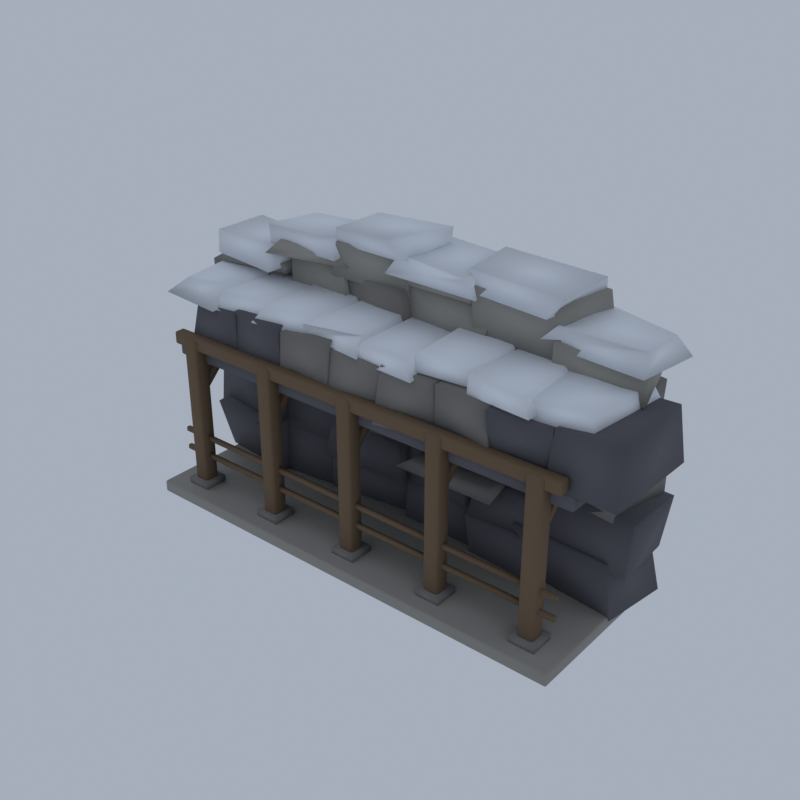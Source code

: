 # Source: HM05_02_cliff_gallery_02.blend  (saved by Blender 5.2.45; exported with 4.5.12 LTS)
import bpy
from mathutils import Matrix  # noqa: F401  (used for matrix-valued properties, if any)

bpy.ops.wm.read_factory_settings(use_empty=True)
scene = bpy.context.scene
scene.name = 'Scene'

# ---- collections
col_collection = bpy.data.collections.new('Collection'); scene.collection.children.link(col_collection)

# ---- materials (node trees are filled in below, after node groups)
mat_vc_stone2_cobblestone = bpy.data.materials.new('vc_stone2|Cobblestone')
mat_vc_stone2_cobblestone.diffuse_color = (0.3112, 0.2932, 0.2674, 1.0)
mat_vc_f_rock_d_slate = bpy.data.materials.new('vc_f_rock_d|Slate')
mat_vc_f_rock_d_slate.diffuse_color = (0.1166, 0.1113, 0.1275, 1.0)
mat_vc_f_rock_m_slate = bpy.data.materials.new('vc_f_rock_m|Slate')
mat_vc_f_rock_m_slate.diffuse_color = (0.2349, 0.2195, 0.2047, 1.0)
mat_vc_f_rock_l_cobblestone = bpy.data.materials.new('vc_f_rock_l|Cobblestone')
mat_vc_f_rock_l_cobblestone.diffuse_color = (0.3686, 0.3489, 0.3112, 1.0)
mat_vc_snow_snow = bpy.data.materials.new('vc_snow|Snow')
mat_vc_snow_snow.diffuse_color = (0.8751, 0.9075, 0.9574, 1.0)
mat_vc_timber_wood = bpy.data.materials.new('vc_timber|Wood')
mat_vc_timber_wood.diffuse_color = (0.1636, 0.1062, 0.05819, 1.0)
mat_vc_stone_slate = bpy.data.materials.new('vc_stone|Slate')
mat_vc_stone_slate.diffuse_color = (0.2195, 0.2047, 0.1905, 1.0)

# ---- material node trees
mat_vc_stone2_cobblestone.use_nodes = True; mat_vc_stone2_cobblestone.node_tree.nodes.clear()
_N = mat_vc_stone2_cobblestone.node_tree.nodes; _L = mat_vc_stone2_cobblestone.node_tree.links
n0 = _N.new('ShaderNodeBsdfPrincipled'); n0.name = 'Principled BSDF'; n0.location = (-200, 100)
n0.inputs[0].default_value = (0.3112, 0.2932, 0.2674, 1.0)
n0.inputs[2].default_value = 0.95
n0.inputs[10].default_value = 0.005
n1 = _N.new('ShaderNodeOutputMaterial'); n1.name = 'Material Output'; n1.location = (200, 100)
_L.new(n0.outputs[0], n1.inputs[0])
n1.is_active_output = True
mat_vc_f_rock_d_slate.use_nodes = True; mat_vc_f_rock_d_slate.node_tree.nodes.clear()
_N = mat_vc_f_rock_d_slate.node_tree.nodes; _L = mat_vc_f_rock_d_slate.node_tree.links
n0 = _N.new('ShaderNodeBsdfPrincipled'); n0.name = 'Principled BSDF'; n0.location = (-200, 100)
n0.inputs[0].default_value = (0.1166, 0.1113, 0.1275, 1.0)
n0.inputs[2].default_value = 0.93
n0.inputs[10].default_value = 0.005
n1 = _N.new('ShaderNodeOutputMaterial'); n1.name = 'Material Output'; n1.location = (200, 100)
_L.new(n0.outputs[0], n1.inputs[0])
n1.is_active_output = True
mat_vc_f_rock_m_slate.use_nodes = True; mat_vc_f_rock_m_slate.node_tree.nodes.clear()
_N = mat_vc_f_rock_m_slate.node_tree.nodes; _L = mat_vc_f_rock_m_slate.node_tree.links
n0 = _N.new('ShaderNodeBsdfPrincipled'); n0.name = 'Principled BSDF'; n0.location = (-200, 100)
n0.inputs[0].default_value = (0.2349, 0.2195, 0.2047, 1.0)
n0.inputs[2].default_value = 0.93
n0.inputs[10].default_value = 0.005
n1 = _N.new('ShaderNodeOutputMaterial'); n1.name = 'Material Output'; n1.location = (200, 100)
_L.new(n0.outputs[0], n1.inputs[0])
n1.is_active_output = True
mat_vc_f_rock_l_cobblestone.use_nodes = True; mat_vc_f_rock_l_cobblestone.node_tree.nodes.clear()
_N = mat_vc_f_rock_l_cobblestone.node_tree.nodes; _L = mat_vc_f_rock_l_cobblestone.node_tree.links
n0 = _N.new('ShaderNodeBsdfPrincipled'); n0.name = 'Principled BSDF'; n0.location = (-200, 100)
n0.inputs[0].default_value = (0.3686, 0.3489, 0.3112, 1.0)
n0.inputs[2].default_value = 0.92
n0.inputs[10].default_value = 0.005
n1 = _N.new('ShaderNodeOutputMaterial'); n1.name = 'Material Output'; n1.location = (200, 100)
_L.new(n0.outputs[0], n1.inputs[0])
n1.is_active_output = True
mat_vc_snow_snow.use_nodes = True; mat_vc_snow_snow.node_tree.nodes.clear()
_N = mat_vc_snow_snow.node_tree.nodes; _L = mat_vc_snow_snow.node_tree.links
n0 = _N.new('ShaderNodeBsdfPrincipled'); n0.name = 'Principled BSDF'; n0.location = (-200, 100)
n0.inputs[0].default_value = (0.8751, 0.9075, 0.9574, 1.0)
n0.inputs[2].default_value = 0.7
n0.inputs[10].default_value = 0.005
n1 = _N.new('ShaderNodeOutputMaterial'); n1.name = 'Material Output'; n1.location = (200, 100)
_L.new(n0.outputs[0], n1.inputs[0])
n1.is_active_output = True
mat_vc_timber_wood.use_nodes = True; mat_vc_timber_wood.node_tree.nodes.clear()
_N = mat_vc_timber_wood.node_tree.nodes; _L = mat_vc_timber_wood.node_tree.links
n0 = _N.new('ShaderNodeBsdfPrincipled'); n0.name = 'Principled BSDF'; n0.location = (-200, 100)
n0.inputs[0].default_value = (0.1636, 0.1062, 0.05819, 1.0)
n0.inputs[2].default_value = 0.9
n0.inputs[10].default_value = 0.005
n1 = _N.new('ShaderNodeOutputMaterial'); n1.name = 'Material Output'; n1.location = (200, 100)
_L.new(n0.outputs[0], n1.inputs[0])
n1.is_active_output = True
mat_vc_stone_slate.use_nodes = True; mat_vc_stone_slate.node_tree.nodes.clear()
_N = mat_vc_stone_slate.node_tree.nodes; _L = mat_vc_stone_slate.node_tree.links
n0 = _N.new('ShaderNodeBsdfPrincipled'); n0.name = 'Principled BSDF'; n0.location = (-200, 100)
n0.inputs[0].default_value = (0.2195, 0.2047, 0.1905, 1.0)
n0.inputs[2].default_value = 0.95
n0.inputs[10].default_value = 0.005
n1 = _N.new('ShaderNodeOutputMaterial'); n1.name = 'Material Output'; n1.location = (200, 100)
_L.new(n0.outputs[0], n1.inputs[0])
n1.is_active_output = True

# ---- world
world_world = bpy.data.worlds.new('World'); scene.world = world_world
world_world.use_nodes = True; world_world.node_tree.nodes.clear()
_N = world_world.node_tree.nodes; _L = world_world.node_tree.links
n0 = _N.new('ShaderNodeOutputWorld'); n0.name = 'World Output'; n0.location = (200, 100)
n1 = _N.new('ShaderNodeBackground'); n1.name = 'Background'; n1.location = (-200, 100)
n1.inputs[0].default_value = (0.42, 0.47, 0.55, 1.0)
n1.inputs[1].default_value = 0.9
_L.new(n1.outputs[0], n0.inputs[0])
n0.is_active_output = True
world_world.color = (0.05088, 0.05088, 0.05088)
world_world.sun_shadow_jitter_overblur = 0.0

# ---- meshes
me_cliff_gallery = bpy.data.meshes.new('cliff_gallery')
me_cliff_gallery.from_pydata([(-18.55, -6.893, 0.0), (-18.55, -7.0, 0.12), (-18.66, -6.893, 0.12), (-18.55, -7.0, 0.88), (-18.55, -6.893, 1.0), (-18.66, -6.893, 0.88), (-18.55, 3.564, 0.0), (-18.66, 3.564, 0.12), (-18.55, 3.671, 0.12), (-18.55, 3.564, 1.0), (-18.55, 3.671, 0.88), (-18.66, 3.564, 0.88), (17.45, -6.893, 0.0), (17.56, -6.893, 0.12), (17.45, -7.0, 0.12), (17.45, -6.893, 1.0), (17.45, -7.0, 0.88), (17.56, -6.893, 0.88), (17.45, 3.564, 0.0), (17.45, 3.671, 0.12), (17.56, 3.564, 0.12), (17.45, 3.564, 1.0), (17.56, 3.564, 0.88), (17.45, 3.671, 0.88), (-18.94, 0.8201, 1.035), (-12.44, 0.2538, 0.9645), (-12.15, 6.259, 1.144), (-19.4, 6.734, 0.4092), (-19.18, -0.343, 5.395), (-12.71, 0.3534, 5.194), (-12.06, 6.671, 5.326), (-19.15, 5.785, 5.933), (-19.88, 0.6565, 4.387), (-12.93, 0.06827, 4.262), (-11.85, 5.351, 5.25), (-18.88, 5.176, 5.147), (-19.52, 0.8975, 9.699), (-12.42, 0.8128, 9.671), (-12.59, 5.026, 10.03), (-18.64, 4.991, 10.58), (-12.97, 0.6658, 0.7127), (-6.268, 1.28, 1.295), (-5.598, 6.442, 1.08), (-12.76, 6.693, 1.078), (-13.37, 1.083, 5.488), (-7.156, 1.478, 5.721), (-6.41, 6.571, 5.446), (-13.6, 6.724, 5.417), (-12.92, 1.099, 4.77), (-5.127, 1.068, 5.305), (-5.308, 7.0, 5.35), (-13.01, 6.12, 5.275), (-12.7, 1.318, 8.704), (-5.723, 1.857, 8.407), (-5.985, 6.878, 8.388), (-12.54, 6.462, 8.682), (-12.8, 0.6446, 8.623), (-5.771, 0.1498, 8.659), (-6.046, 5.656, 8.572), (-12.72, 4.973, 8.638), (-11.82, 0.316, 13.18), (-5.625, 0.2522, 12.39), (-5.934, 4.971, 12.49), (-13.03, 5.003, 12.3), (-7.778, 1.024, 0.6775), (-0.494, 2.05, 0.9493), (0.2292, 6.311, 0.6065), (-7.562, 5.681, 0.9435), (-7.687, 1.071, 5.062), (-1.124, 1.882, 4.521), (0.1718, 6.224, 4.776), (-7.434, 6.403, 4.963), (-7.888, 0.448, 4.187), (-0.1649, 0.4426, 4.446), (-0.9254, 6.59, 4.062), (-7.905, 5.815, 4.521), (-7.162, 0.6964, 7.778), (-0.1651, 0.07428, 7.703), (-0.9963, 6.373, 7.823), (-6.481, 6.162, 7.733), (-6.584, 0.05988, 7.202), (0.002811, 0.5667, 6.9), (-1.381, 5.369, 7.568), (-7.345, 4.614, 7.127), (-6.135, 0.772, 10.89), (-0.9588, 0.6826, 10.79), (-0.745, 5.222, 10.49), (-7.729, 4.522, 10.96), (-0.5212, 1.287, 1.034), (6.333, 1.21, 0.4852), (4.851, 6.576, 0.6413), (-0.5721, 5.796, 0.7157), (-0.5258, 1.718, 5.33), (4.996, 1.258, 5.151), (5.816, 6.579, 5.016), (-0.7203, 6.212, 5.099), (-1.091, 1.112, 4.531), (5.502, 0.3795, 4.823), (5.528, 4.57, 4.834), (-0.7132, 5.613, 3.95), (-2.014, 1.101, 8.956), (5.744, 0.8345, 9.084), (5.454, 4.797, 9.407), (-0.6768, 5.055, 8.741), (-1.086, 1.013, 8.397), (5.976, 1.142, 8.197), (6.275, 5.978, 8.104), (-0.5972, 5.915, 8.115), (0.259, 1.204, 12.66), (6.412, 1.753, 12.47), (5.27, 6.401, 12.29), (-1.122, 5.798, 12.81), (6.0, 0.6306, 0.7572), (11.46, 0.2824, 0.7724), (11.41, 6.095, 0.5064), (5.341, 6.222, 0.9198), (5.71, 0.2937, 4.195), (11.64, 0.262, 4.186), (10.88, 6.014, 4.594), (5.696, 6.561, 4.608), (5.67, 0.5013, 4.048), (11.66, 0.7453, 4.187), (12.44, 5.383, 4.214), (5.917, 5.625, 4.315), (6.35, 0.9327, 7.472), (11.85, 0.3635, 7.246), (12.14, 5.583, 6.994), (5.997, 5.257, 7.422), (5.473, 1.454, 6.786), (13.29, 2.42, 7.103), (12.74, 5.98, 6.491), (4.982, 5.68, 6.454), (5.987, 1.861, 11.19), (13.05, 2.192, 11.23), (12.73, 6.531, 10.54), (5.11, 5.676, 10.53), (11.34, 1.059, 1.14), (17.66, 0.4242, 0.7307), (18.42, 5.75, 0.6935), (10.74, 6.122, 0.5694), (9.853, 0.2139, 5.234), (17.15, 0.1802, 5.109), (17.47, 5.605, 4.687), (10.38, 5.657, 4.922), (10.57, 0.6289, 4.555), (18.42, 0.4681, 4.377), (18.24, 5.445, 4.354), (11.07, 5.532, 4.665), (11.4, 0.8486, 9.037), (18.89, -0.002537, 8.912), (19.04, 5.019, 8.897), (11.32, 6.056, 8.429), (-16.7, -4.583, 12.44), (-11.71, -4.449, 12.61), (-11.67, 3.694, 12.2), (-16.63, 3.735, 12.17), (-16.26, -3.958, 16.23), (-11.95, -4.393, 16.35), (-11.83, 3.893, 16.17), (-16.29, 3.956, 16.52), (-11.9, -4.515, 12.42), (-7.122, -4.386, 12.24), (-7.029, 4.277, 12.26), (-11.83, 3.91, 12.61), (-12.05, -4.174, 16.52), (-7.469, -4.542, 16.57), (-7.178, 3.458, 16.55), (-11.9, 3.253, 16.31), (10.84, -4.374, 12.27), (15.25, -4.215, 12.6), (15.32, 3.479, 12.48), (10.43, 4.153, 12.2), (10.6, -4.707, 16.29), (15.05, -4.09, 16.16), (15.36, 3.984, 16.6), (10.99, 3.317, 16.3), (14.95, -4.474, 12.56), (20.0, -4.639, 12.55), (19.89, 3.889, 12.2), (14.99, 3.545, 12.35), (15.15, -4.017, 16.29), (19.91, -3.898, 16.58), (19.51, 3.259, 16.43), (15.44, 3.364, 16.25), (-18.08, -4.382, 11.4), (-18.08, -4.51, 11.54), (-18.21, -4.382, 11.54), (-18.08, -4.51, 12.46), (-18.08, -4.382, 12.6), (-18.21, -4.382, 12.46), (-18.08, 3.899, 11.4), (-18.21, 3.899, 11.54), (-18.08, 4.027, 11.54), (-18.08, 3.899, 12.6), (-18.08, 4.027, 12.46), (-18.21, 3.899, 12.46), (16.98, -4.382, 11.4), (17.11, -4.382, 11.54), (16.98, -4.51, 11.54), (16.98, -4.382, 12.6), (16.98, -4.51, 12.46), (17.11, -4.382, 12.46), (16.98, 3.899, 11.4), (16.98, 4.027, 11.54), (17.11, 3.899, 11.54), (16.98, 3.899, 12.6), (17.11, 3.899, 12.46), (16.98, 4.027, 12.46), (-18.62, -0.0713, 9.35), (-11.86, 0.2477, 9.718), (-12.72, 5.977, 9.282), (-18.26, 5.791, 9.737), (-18.05, -0.01473, 13.08), (-11.64, 0.2916, 13.61), (-11.69, 5.71, 13.21), (-18.27, 4.871, 13.19), (-19.14, 0.4184, 12.43), (-12.04, 1.217, 12.25), (-12.14, 6.556, 12.59), (-20.0, 5.73, 12.89), (-19.45, 0.5506, 17.53), (-13.0, 1.554, 18.31), (-12.41, 6.082, 17.9), (-19.92, 6.113, 18.1), (-13.04, 0.8348, 12.2), (-6.102, 1.418, 11.9), (-5.738, 5.596, 12.13), (-13.02, 5.63, 12.4), (-12.63, 0.6427, 15.35), (-6.921, 1.529, 15.34), (-6.557, 5.397, 15.8), (-13.43, 5.528, 15.43), (-6.384, 1.03, 9.834), (0.5514, 1.306, 10.64), (-0.6454, 6.234, 10.78), (-7.115, 6.172, 9.974), (-6.889, 0.6711, 15.77), (0.5805, 1.483, 16.26), (-0.4613, 5.771, 15.26), (-6.274, 5.49, 16.24), (-6.843, 1.749, 14.89), (-0.2051, 1.497, 15.22), (-0.2815, 5.268, 14.87), (-6.248, 5.613, 14.68), (-7.132, 1.868, 19.03), (-0.9871, 1.142, 19.01), (-0.2035, 5.303, 19.4), (-6.508, 5.764, 18.99), (-1.276, 1.731, 11.71), (6.468, 1.918, 12.21), (6.727, 5.709, 12.08), (-0.5712, 5.279, 11.41), (-0.9665, 2.133, 16.7), (7.216, 1.729, 16.77), (6.689, 5.733, 16.86), (-1.379, 5.529, 17.0), (6.097, 0.9267, 10.57), (11.86, -0.1821, 10.45), (11.85, 5.489, 10.56), (5.317, 5.907, 10.15), (5.573, 0.1811, 14.94), (11.27, -0.2793, 14.78), (11.89, 5.297, 14.5), (6.615, 5.236, 15.17), (4.77, 1.91, 14.46), (11.72, 1.526, 14.53), (12.41, 5.572, 14.65), (4.393, 6.218, 14.54), (4.65, 2.076, 18.39), (10.9, 1.937, 18.59), (11.95, 6.068, 18.16), (4.786, 5.703, 18.61), (10.54, 1.239, 8.41), (17.35, 0.02608, 8.513), (18.36, 4.957, 8.672), (11.4, 5.493, 8.569), (10.3, 1.281, 12.46), (17.91, 0.7527, 12.53), (18.41, 4.833, 12.24), (11.28, 5.287, 13.04), (11.54, 2.35, 12.23), (16.38, 1.204, 12.01), (17.17, 5.419, 12.15), (11.72, 6.292, 12.02), (11.08, 2.305, 16.44), (17.52, 1.283, 16.39), (17.18, 5.866, 16.42), (11.44, 6.076, 16.88), (0.5775, -1.206, 6.978), (8.802, -1.187, 6.981), (8.433, 0.9206, 7.12), (0.9661, 1.063, 6.973), (1.974, -1.119, 7.969), (8.438, -0.8934, 7.96), (8.837, 1.321, 7.935), (1.753, 0.9051, 7.914), (-3.619, -1.125, 11.51), (3.862, -1.316, 11.64), (3.469, 1.077, 11.43), (-4.337, 0.9124, 11.44), (-3.281, -1.018, 12.42), (4.743, -1.318, 12.64), (5.346, 1.285, 12.64), (-3.623, 1.118, 12.49), (-7.258, -4.588, 12.42), (-2.443, -4.891, 12.62), (-2.779, 4.241, 12.6), (-7.155, 3.57, 12.57), (-7.141, -4.444, 16.34), (-2.951, -4.094, 16.63), (-3.168, 3.949, 16.22), (-7.024, 3.409, 16.21), (-3.119, -4.877, 12.51), (1.791, -4.328, 12.29), (2.018, 4.19, 12.53), (-2.879, 4.224, 12.22), (-2.829, -3.946, 16.22), (1.739, -4.251, 16.28), (1.505, 4.005, 16.56), (-2.737, 3.246, 16.64), (1.555, -4.794, 12.19), (6.276, -3.963, 12.21), (6.425, 4.246, 12.34), (1.558, 3.622, 12.37), (1.84, -4.2, 16.41), (6.047, -4.032, 16.37), (6.263, 3.394, 16.29), (1.774, 3.498, 16.63), (6.208, -4.02, 12.49), (10.95, -4.897, 12.61), (10.91, 3.7, 12.51), (6.208, 4.288, 12.19), (6.342, -4.159, 16.4), (10.53, -4.211, 16.47), (10.84, 3.46, 16.42), (6.539, 4.15, 16.38), (-19.01, 0.5373, 17.52), (-12.58, 1.631, 17.53), (-11.94, 5.245, 17.58), (-18.37, 4.878, 17.41), (-18.31, 1.409, 18.49), (-11.87, 1.008, 18.63), (-12.35, 5.134, 18.57), (-18.71, 4.858, 18.58), (-11.84, 1.596, 15.47), (-5.727, 1.049, 15.56), (-6.393, 5.231, 14.74), (-12.06, 5.738, 15.14), (-11.58, 1.349, 20.34), (-6.88, 1.692, 20.82), (-7.03, 5.429, 20.35), (-12.9, 5.578, 20.53), (-12.56, -0.4057, 19.78), (-6.038, 1.252, 19.66), (-6.683, 5.417, 19.75), (-14.04, 5.856, 19.71), (-12.28, 0.8627, 20.52), (-6.942, 1.38, 20.53), (-6.536, 6.392, 20.48), (-13.53, 5.579, 20.45), (-7.596, 1.395, 18.75), (-0.7213, 1.848, 18.47), (0.2849, 6.206, 18.41), (-7.148, 5.428, 18.85), (-6.712, 0.993, 21.54), (-0.8079, 1.597, 22.07), (-1.062, 6.291, 21.82), (-7.751, 5.606, 21.9), (-0.9804, 1.616, 16.06), (6.038, 1.224, 16.7), (6.741, 5.795, 15.93), (-1.282, 5.578, 16.44), (-1.821, 2.156, 20.4), (6.467, 1.585, 19.9), (5.086, 5.82, 19.87), (-0.5638, 5.809, 20.29), (-0.4097, 1.174, 19.84), (4.976, 1.296, 19.77), (5.755, 5.012, 19.93), (-0.2745, 5.631, 19.91), (-0.8246, 1.754, 20.71), (5.124, 0.7992, 20.66), (5.341, 5.453, 20.63), (-0.9542, 5.304, 20.7), (5.012, 1.555, 17.34), (11.83, 1.123, 17.64), (13.15, 6.245, 17.89), (5.467, 6.332, 17.77), (5.25, 0.9375, 21.27), (12.42, 0.9516, 21.41), (12.81, 5.709, 21.45), (6.037, 6.495, 21.56), (11.53, 0.9335, 16.41), (18.12, 1.242, 16.4), (16.81, 5.351, 16.23), (11.21, 4.862, 16.38), (11.74, 0.8, 19.16), (17.85, 1.587, 18.73), (17.44, 5.546, 18.86), (11.57, 5.302, 18.85), (-18.45, 0.2804, 18.33), (-12.65, -0.08376, 18.12), (-12.23, 4.927, 18.27), (-17.95, 6.069, 18.24), (-18.93, 0.8136, 19.93), (-12.1, 0.4546, 19.93), (-11.94, 4.826, 19.66), (-19.03, 5.566, 19.9), (-13.61, 1.236, 19.94), (-6.655, 0.6391, 20.21), (-6.66, 6.091, 20.26), (-13.45, 5.68, 20.25), (-13.03, 0.5965, 21.72), (-6.93, 0.877, 21.75), (-5.832, 5.436, 21.78), (-12.35, 5.0, 21.56), (-6.943, 1.332, 21.32), (-0.02277, 1.086, 21.35), (0.4028, 4.973, 21.31), (-6.283, 6.384, 21.3), (-6.202, 0.4628, 22.84), (-0.9933, 0.07821, 23.18), (0.3932, 5.297, 23.09), (-6.252, 5.168, 22.78), (-1.846, 0.56, 20.48), (5.558, 0.9646, 20.21), (5.507, 5.978, 20.39), (-0.2774, 5.86, 20.25), (-1.111, 1.264, 21.84), (5.163, 0.2131, 21.83), (6.735, 5.752, 21.73), (-0.6861, 6.025, 22.04), (5.679, 1.05, 20.65), (11.39, 0.3337, 20.7), (12.38, 5.789, 20.93), (5.78, 5.657, 20.75), (4.957, 1.042, 22.32), (12.65, 0.2381, 22.39), (12.53, 5.515, 22.3), (4.306, 6.002, 22.32), (10.21, 1.243, 18.61), (18.11, 0.682, 18.53), (18.9, 5.415, 18.66), (11.67, 5.667, 18.67), (11.93, 0.7398, 20.29), (18.05, 0.8085, 20.32), (17.9, 4.901, 20.02), (11.57, 6.516, 20.14), (-19.41, -4.307, 16.19), (-13.78, -4.787, 16.17), (-14.33, 4.395, 16.23), (-18.46, 3.592, 16.33), (-17.99, -3.272, 17.45), (-14.44, -2.644, 17.51), (-14.26, 2.889, 17.46), (-18.82, 2.373, 17.49), (-14.2, -4.332, 16.13), (-9.086, -3.869, 16.12), (-8.828, 3.813, 16.09), (-14.22, 4.557, 16.02), (-14.04, -3.436, 17.37), (-9.403, -2.791, 17.29), (-9.407, 2.222, 17.21), (-13.69, 3.218, 17.29), (-10.06, -4.488, 16.23), (-4.858, -3.726, 16.26), (-4.855, 4.333, 16.36), (-10.07, 2.991, 16.36), (-9.411, -3.522, 17.46), (-5.582, -2.879, 17.4), (-5.295, 3.471, 17.54), (-9.707, 3.406, 17.43), (-5.76, -3.559, 16.17), (-0.2165, -4.284, 16.2), (-0.5305, 4.125, 16.28), (-5.781, 3.845, 16.26), (-5.305, -3.977, 17.3), (-0.6639, -3.258, 17.44), (-1.173, 3.188, 17.37), (-4.787, 3.106, 17.4), (-0.7022, -4.06, 16.0), (4.634, -4.587, 16.11), (3.913, 3.931, 16.08), (-0.9247, 3.114, 15.98), (-0.2481, -3.69, 17.28), (3.863, -3.889, 17.36), (3.886, 2.348, 17.22), (-0.3444, 3.401, 17.28), (3.351, -3.783, 16.49), (8.869, -3.516, 16.64), (8.818, 4.353, 16.52), (3.664, 4.214, 16.5), (4.246, -2.876, 17.72), (8.179, -3.048, 17.71), (8.48, 2.541, 17.86), (3.778, 3.402, 17.76), (8.7, -4.03, 16.41), (13.72, -4.711, 16.59), (13.66, 3.733, 16.38), (8.547, 3.675, 16.55), (8.326, -3.397, 17.64), (12.86, -4.025, 17.63), (12.49, 2.784, 17.72), (9.039, 3.187, 17.68), (13.07, -3.923, 16.24), (17.45, -3.477, 16.12), (18.13, 3.438, 16.14), (12.37, 4.542, 16.23), (12.96, -3.478, 17.3), (17.06, -2.814, 17.48), (17.67, 3.04, 17.29), (12.9, 2.194, 17.46), (-16.43, -5.339, 1.0), (-16.43, -5.488, 1.168), (-16.58, -5.339, 1.168), (-16.43, -5.488, 13.43), (-16.43, -5.339, 13.6), (-16.58, -5.339, 13.43), (-16.43, -4.393, 1.0), (-16.58, -4.393, 1.168), (-16.43, -4.243, 1.168), (-16.43, -4.393, 13.6), (-16.43, -4.243, 13.43), (-16.58, -4.393, 13.43), (-15.46, -5.339, 1.0), (-15.31, -5.339, 1.168), (-15.46, -5.488, 1.168), (-15.46, -5.339, 13.6), (-15.46, -5.488, 13.43), (-15.31, -5.339, 13.43), (-15.46, -4.393, 1.0), (-15.46, -4.243, 1.168), (-15.31, -4.393, 1.168), (-15.46, -4.393, 13.6), (-15.31, -4.393, 13.43), (-15.46, -4.243, 13.43), (-15.63, -4.658, 8.739), (-15.63, -1.279, 12.14), (-16.26, -1.279, 12.14), (-16.26, -4.658, 8.739), (-15.63, -5.073, 9.261), (-15.63, -1.694, 12.66), (-16.26, -1.694, 12.66), (-16.26, -5.073, 9.261), (-8.729, -5.339, 1.0), (-8.729, -5.488, 1.168), (-8.881, -5.339, 1.168), (-8.729, -5.488, 13.43), (-8.729, -5.339, 13.6), (-8.881, -5.339, 13.43), (-8.729, -4.393, 1.0), (-8.881, -4.393, 1.168), (-8.729, -4.243, 1.168), (-8.729, -4.393, 13.6), (-8.729, -4.243, 13.43), (-8.881, -4.393, 13.43), (-7.765, -5.339, 1.0), (-7.613, -5.339, 1.168), (-7.765, -5.488, 1.168), (-7.765, -5.339, 13.6), (-7.765, -5.488, 13.43), (-7.613, -5.339, 13.43), (-7.765, -4.393, 1.0), (-7.765, -4.243, 1.168), (-7.613, -4.393, 1.168), (-7.765, -4.393, 13.6), (-7.613, -4.393, 13.43), (-7.765, -4.243, 13.43), (-7.93, -4.658, 8.739), (-7.93, -1.279, 12.14), (-8.564, -1.279, 12.14), (-8.564, -4.658, 8.739), (-7.93, -5.073, 9.261), (-7.93, -1.694, 12.66), (-8.564, -1.694, 12.66), (-8.564, -5.073, 9.261), (-1.031, -5.339, 1.0), (-1.031, -5.488, 1.168), (-1.183, -5.339, 1.168), (-1.031, -5.488, 13.43), (-1.031, -5.339, 13.6), (-1.183, -5.339, 13.43), (-1.031, -4.393, 1.0), (-1.183, -4.393, 1.168), (-1.031, -4.243, 1.168), (-1.031, -4.393, 13.6), (-1.031, -4.243, 13.43), (-1.183, -4.393, 13.43), (-0.06755, -5.339, 1.0), (0.08459, -5.339, 1.168), (-0.06755, -5.488, 1.168), (-0.06755, -5.339, 13.6), (-0.06755, -5.488, 13.43), (0.08459, -5.339, 13.43), (-0.06755, -4.393, 1.0), (-0.06755, -4.243, 1.168), (0.08459, -4.393, 1.168), (-0.06755, -4.393, 13.6), (0.08459, -4.393, 13.43), (-0.06755, -4.243, 13.43), (-0.2324, -4.658, 8.739), (-0.2324, -1.279, 12.14), (-0.8663, -1.279, 12.14), (-0.8663, -4.658, 8.739), (-0.2324, -5.073, 9.261), (-0.2324, -1.694, 12.66), (-0.8663, -1.694, 12.66), (-0.8663, -5.073, 9.261), (6.666, -5.339, 1.0), (6.666, -5.488, 1.168), (6.514, -5.339, 1.168), (6.666, -5.488, 13.43), (6.666, -5.339, 13.6), (6.514, -5.339, 13.43), (6.666, -4.393, 1.0), (6.514, -4.393, 1.168), (6.666, -4.243, 1.168), (6.666, -4.393, 13.6), (6.666, -4.243, 13.43), (6.514, -4.393, 13.43), (7.63, -5.339, 1.0), (7.782, -5.339, 1.168), (7.63, -5.488, 1.168), (7.63, -5.339, 13.6), (7.63, -5.488, 13.43), (7.782, -5.339, 13.43), (7.63, -4.393, 1.0), (7.63, -4.243, 1.168), (7.782, -4.393, 1.168), (7.63, -4.393, 13.6), (7.782, -4.393, 13.43), (7.63, -4.243, 13.43), (7.465, -4.658, 8.739), (7.465, -1.279, 12.14), (6.831, -1.279, 12.14), (6.831, -4.658, 8.739), (7.465, -5.073, 9.261), (7.465, -1.694, 12.66), (6.831, -1.694, 12.66), (6.831, -5.073, 9.261), (14.36, -5.339, 1.0), (14.36, -5.488, 1.168), (14.21, -5.339, 1.168), (14.36, -5.488, 13.43), (14.36, -5.339, 13.6), (14.21, -5.339, 13.43), (14.36, -4.393, 1.0), (14.21, -4.393, 1.168), (14.36, -4.243, 1.168), (14.36, -4.393, 13.6), (14.36, -4.243, 13.43), (14.21, -4.393, 13.43), (15.33, -5.339, 1.0), (15.48, -5.339, 1.168), (15.33, -5.488, 1.168), (15.33, -5.339, 13.6), (15.33, -5.488, 13.43), (15.48, -5.339, 13.43), (15.33, -4.393, 1.0), (15.33, -4.243, 1.168), (15.48, -4.393, 1.168), (15.33, -4.393, 13.6), (15.48, -4.393, 13.43), (15.33, -4.243, 13.43), (15.16, -4.658, 8.739), (15.16, -1.279, 12.14), (14.53, -1.279, 12.14), (14.53, -4.658, 8.739), (15.16, -5.073, 9.261), (15.16, -1.694, 12.66), (14.53, -1.694, 12.66), (14.53, -5.073, 9.261), (-17.65, -5.204, 12.7), (-17.65, -5.31, 12.82), (-17.76, -5.204, 12.82), (-17.65, -5.31, 13.58), (-17.65, -5.204, 13.7), (-17.76, -5.204, 13.58), (-17.65, -4.528, 12.7), (-17.76, -4.528, 12.82), (-17.65, -4.421, 12.82), (-17.65, -4.528, 13.7), (-17.65, -4.421, 13.58), (-17.76, -4.528, 13.58), (16.55, -5.204, 12.7), (16.66, -5.204, 12.82), (16.55, -5.31, 12.82), (16.55, -5.204, 13.7), (16.55, -5.31, 13.58), (16.66, -5.204, 13.58), (16.55, -4.528, 12.7), (16.55, -4.421, 12.82), (16.66, -4.528, 12.82), (16.55, -4.528, 13.7), (16.66, -4.528, 13.58), (16.55, -4.421, 13.58), (-17.76, -5.021, 3.425), (16.66, -5.021, 3.425), (16.66, -4.71, 3.425), (-17.76, -4.71, 3.425), (-17.76, -5.021, 3.775), (16.66, -5.021, 3.775), (16.66, -4.71, 3.775), (-17.76, -4.71, 3.775), (-17.76, -5.021, 5.025), (16.66, -5.021, 5.025), (16.66, -4.71, 5.025), (-17.76, -4.71, 5.025), (-17.76, -5.021, 5.375), (16.66, -5.021, 5.375), (16.66, -4.71, 5.375), (-17.76, -4.71, 5.375), (-16.94, -5.844, 0.9), (-14.95, -5.844, 0.9), (-14.95, -3.888, 0.9), (-16.94, -3.888, 0.9), (-16.94, -5.844, 1.5), (-14.95, -5.844, 1.5), (-14.95, -3.888, 1.5), (-16.94, -3.888, 1.5), (-9.243, -5.844, 0.9), (-7.251, -5.844, 0.9), (-7.251, -3.888, 0.9), (-9.243, -3.888, 0.9), (-9.243, -5.844, 1.5), (-7.251, -5.844, 1.5), (-7.251, -3.888, 1.5), (-9.243, -3.888, 1.5), (-1.545, -5.844, 0.9), (0.4468, -5.844, 0.9), (0.4468, -3.888, 0.9), (-1.545, -3.888, 0.9), (-1.545, -5.844, 1.5), (0.4468, -5.844, 1.5), (0.4468, -3.888, 1.5), (-1.545, -3.888, 1.5), (6.152, -5.844, 0.9), (8.144, -5.844, 0.9), (8.144, -3.888, 0.9), (6.152, -3.888, 0.9), (6.152, -5.844, 1.5), (8.144, -5.844, 1.5), (8.144, -3.888, 1.5), (6.152, -3.888, 1.5), (13.85, -5.844, 0.9), (15.84, -5.844, 0.9), (15.84, -3.888, 0.9), (13.85, -3.888, 0.9), (13.85, -5.844, 1.5), (15.84, -5.844, 1.5), (15.84, -3.888, 1.5), (13.85, -3.888, 1.5)], [], [(0, 1, 2), (3, 4, 5), (6, 7, 8), (9, 10, 11), (12, 13, 14), (15, 16, 17), (18, 19, 20), (21, 22, 23), (6, 0, 2, 7), (1, 3, 5, 2), (4, 9, 11, 5), (10, 8, 7, 11), (18, 6, 8, 19), (9, 21, 23, 10), (22, 20, 19, 23), (12, 18, 20, 13), (21, 15, 17, 22), (16, 14, 13, 17), (0, 12, 14, 1), (15, 4, 3, 16), (6, 18, 12, 0), (2, 5, 11, 7), (14, 16, 3, 1), (21, 9, 4, 15), (8, 10, 23, 19), (20, 22, 17, 13), (24, 27, 26, 25), (28, 29, 30, 31), (24, 25, 29, 28), (25, 26, 30, 29), (26, 27, 31, 30), (27, 24, 28, 31), (32, 35, 34, 33), (36, 37, 38, 39), (32, 33, 37, 36), (33, 34, 38, 37), (34, 35, 39, 38), (35, 32, 36, 39), (40, 43, 42, 41), (44, 45, 46, 47), (40, 41, 45, 44), (41, 42, 46, 45), (42, 43, 47, 46), (43, 40, 44, 47), (48, 51, 50, 49), (52, 53, 54, 55), (48, 49, 53, 52), (49, 50, 54, 53), (50, 51, 55, 54), (51, 48, 52, 55), (56, 59, 58, 57), (60, 61, 62, 63), (56, 57, 61, 60), (57, 58, 62, 61), (58, 59, 63, 62), (59, 56, 60, 63), (64, 67, 66, 65), (68, 69, 70, 71), (64, 65, 69, 68), (65, 66, 70, 69), (66, 67, 71, 70), (67, 64, 68, 71), (72, 75, 74, 73), (76, 77, 78, 79), (72, 73, 77, 76), (73, 74, 78, 77), (74, 75, 79, 78), (75, 72, 76, 79), (80, 83, 82, 81), (84, 85, 86, 87), (80, 81, 85, 84), (81, 82, 86, 85), (82, 83, 87, 86), (83, 80, 84, 87), (88, 91, 90, 89), (92, 93, 94, 95), (88, 89, 93, 92), (89, 90, 94, 93), (90, 91, 95, 94), (91, 88, 92, 95), (96, 99, 98, 97), (100, 101, 102, 103), (96, 97, 101, 100), (97, 98, 102, 101), (98, 99, 103, 102), (99, 96, 100, 103), (104, 107, 106, 105), (108, 109, 110, 111), (104, 105, 109, 108), (105, 106, 110, 109), (106, 107, 111, 110), (107, 104, 108, 111), (112, 115, 114, 113), (116, 117, 118, 119), (112, 113, 117, 116), (113, 114, 118, 117), (114, 115, 119, 118), (115, 112, 116, 119), (120, 123, 122, 121), (124, 125, 126, 127), (120, 121, 125, 124), (121, 122, 126, 125), (122, 123, 127, 126), (123, 120, 124, 127), (128, 131, 130, 129), (132, 133, 134, 135), (128, 129, 133, 132), (129, 130, 134, 133), (130, 131, 135, 134), (131, 128, 132, 135), (136, 139, 138, 137), (140, 141, 142, 143), (136, 137, 141, 140), (137, 138, 142, 141), (138, 139, 143, 142), (139, 136, 140, 143), (144, 147, 146, 145), (148, 149, 150, 151), (144, 145, 149, 148), (145, 146, 150, 149), (146, 147, 151, 150), (147, 144, 148, 151), (152, 155, 154, 153), (156, 157, 158, 159), (152, 153, 157, 156), (153, 154, 158, 157), (154, 155, 159, 158), (155, 152, 156, 159), (160, 163, 162, 161), (164, 165, 166, 167), (160, 161, 165, 164), (161, 162, 166, 165), (162, 163, 167, 166), (163, 160, 164, 167), (168, 171, 170, 169), (172, 173, 174, 175), (168, 169, 173, 172), (169, 170, 174, 173), (170, 171, 175, 174), (171, 168, 172, 175), (176, 179, 178, 177), (180, 181, 182, 183), (176, 177, 181, 180), (177, 178, 182, 181), (178, 179, 183, 182), (179, 176, 180, 183), (184, 185, 186), (187, 188, 189), (190, 191, 192), (193, 194, 195), (196, 197, 198), (199, 200, 201), (202, 203, 204), (205, 206, 207), (190, 184, 186, 191), (185, 187, 189, 186), (188, 193, 195, 189), (194, 192, 191, 195), (202, 190, 192, 203), (193, 205, 207, 194), (206, 204, 203, 207), (196, 202, 204, 197), (205, 199, 201, 206), (200, 198, 197, 201), (184, 196, 198, 185), (199, 188, 187, 200), (190, 202, 196, 184), (186, 189, 195, 191), (198, 200, 187, 185), (205, 193, 188, 199), (192, 194, 207, 203), (204, 206, 201, 197), (208, 211, 210, 209), (212, 213, 214, 215), (208, 209, 213, 212), (209, 210, 214, 213), (210, 211, 215, 214), (211, 208, 212, 215), (216, 219, 218, 217), (220, 221, 222, 223), (216, 217, 221, 220), (217, 218, 222, 221), (218, 219, 223, 222), (219, 216, 220, 223), (224, 227, 226, 225), (228, 229, 230, 231), (224, 225, 229, 228), (225, 226, 230, 229), (226, 227, 231, 230), (227, 224, 228, 231), (232, 235, 234, 233), (236, 237, 238, 239), (232, 233, 237, 236), (233, 234, 238, 237), (234, 235, 239, 238), (235, 232, 236, 239), (240, 243, 242, 241), (244, 245, 246, 247), (240, 241, 245, 244), (241, 242, 246, 245), (242, 243, 247, 246), (243, 240, 244, 247), (248, 251, 250, 249), (252, 253, 254, 255), (248, 249, 253, 252), (249, 250, 254, 253), (250, 251, 255, 254), (251, 248, 252, 255), (256, 259, 258, 257), (260, 261, 262, 263), (256, 257, 261, 260), (257, 258, 262, 261), (258, 259, 263, 262), (259, 256, 260, 263), (264, 267, 266, 265), (268, 269, 270, 271), (264, 265, 269, 268), (265, 266, 270, 269), (266, 267, 271, 270), (267, 264, 268, 271), (272, 275, 274, 273), (276, 277, 278, 279), (272, 273, 277, 276), (273, 274, 278, 277), (274, 275, 279, 278), (275, 272, 276, 279), (280, 283, 282, 281), (284, 285, 286, 287), (280, 281, 285, 284), (281, 282, 286, 285), (282, 283, 287, 286), (283, 280, 284, 287), (288, 291, 290, 289), (292, 293, 294, 295), (288, 289, 293, 292), (289, 290, 294, 293), (290, 291, 295, 294), (291, 288, 292, 295), (296, 299, 298, 297), (300, 301, 302, 303), (296, 297, 301, 300), (297, 298, 302, 301), (298, 299, 303, 302), (299, 296, 300, 303), (304, 307, 306, 305), (308, 309, 310, 311), (304, 305, 309, 308), (305, 306, 310, 309), (306, 307, 311, 310), (307, 304, 308, 311), (312, 315, 314, 313), (316, 317, 318, 319), (312, 313, 317, 316), (313, 314, 318, 317), (314, 315, 319, 318), (315, 312, 316, 319), (320, 323, 322, 321), (324, 325, 326, 327), (320, 321, 325, 324), (321, 322, 326, 325), (322, 323, 327, 326), (323, 320, 324, 327), (328, 331, 330, 329), (332, 333, 334, 335), (328, 329, 333, 332), (329, 330, 334, 333), (330, 331, 335, 334), (331, 328, 332, 335), (336, 339, 338, 337), (340, 341, 342, 343), (336, 337, 341, 340), (337, 338, 342, 341), (338, 339, 343, 342), (339, 336, 340, 343), (344, 347, 346, 345), (348, 349, 350, 351), (344, 345, 349, 348), (345, 346, 350, 349), (346, 347, 351, 350), (347, 344, 348, 351), (352, 355, 354, 353), (356, 357, 358, 359), (352, 353, 357, 356), (353, 354, 358, 357), (354, 355, 359, 358), (355, 352, 356, 359), (360, 363, 362, 361), (364, 365, 366, 367), (360, 361, 365, 364), (361, 362, 366, 365), (362, 363, 367, 366), (363, 360, 364, 367), (368, 371, 370, 369), (372, 373, 374, 375), (368, 369, 373, 372), (369, 370, 374, 373), (370, 371, 375, 374), (371, 368, 372, 375), (376, 379, 378, 377), (380, 381, 382, 383), (376, 377, 381, 380), (377, 378, 382, 381), (378, 379, 383, 382), (379, 376, 380, 383), (384, 387, 386, 385), (388, 389, 390, 391), (384, 385, 389, 388), (385, 386, 390, 389), (386, 387, 391, 390), (387, 384, 388, 391), (392, 395, 394, 393), (396, 397, 398, 399), (392, 393, 397, 396), (393, 394, 398, 397), (394, 395, 399, 398), (395, 392, 396, 399), (400, 403, 402, 401), (404, 405, 406, 407), (400, 401, 405, 404), (401, 402, 406, 405), (402, 403, 407, 406), (403, 400, 404, 407), (408, 411, 410, 409), (412, 413, 414, 415), (408, 409, 413, 412), (409, 410, 414, 413), (410, 411, 415, 414), (411, 408, 412, 415), (416, 419, 418, 417), (420, 421, 422, 423), (416, 417, 421, 420), (417, 418, 422, 421), (418, 419, 423, 422), (419, 416, 420, 423), (424, 427, 426, 425), (428, 429, 430, 431), (424, 425, 429, 428), (425, 426, 430, 429), (426, 427, 431, 430), (427, 424, 428, 431), (432, 435, 434, 433), (436, 437, 438, 439), (432, 433, 437, 436), (433, 434, 438, 437), (434, 435, 439, 438), (435, 432, 436, 439), (440, 443, 442, 441), (444, 445, 446, 447), (440, 441, 445, 444), (441, 442, 446, 445), (442, 443, 447, 446), (443, 440, 444, 447), (448, 451, 450, 449), (452, 453, 454, 455), (448, 449, 453, 452), (449, 450, 454, 453), (450, 451, 455, 454), (451, 448, 452, 455), (456, 459, 458, 457), (460, 461, 462, 463), (456, 457, 461, 460), (457, 458, 462, 461), (458, 459, 463, 462), (459, 456, 460, 463), (464, 467, 466, 465), (468, 469, 470, 471), (464, 465, 469, 468), (465, 466, 470, 469), (466, 467, 471, 470), (467, 464, 468, 471), (472, 475, 474, 473), (476, 477, 478, 479), (472, 473, 477, 476), (473, 474, 478, 477), (474, 475, 479, 478), (475, 472, 476, 479), (480, 483, 482, 481), (484, 485, 486, 487), (480, 481, 485, 484), (481, 482, 486, 485), (482, 483, 487, 486), (483, 480, 484, 487), (488, 491, 490, 489), (492, 493, 494, 495), (488, 489, 493, 492), (489, 490, 494, 493), (490, 491, 495, 494), (491, 488, 492, 495), (496, 499, 498, 497), (500, 501, 502, 503), (496, 497, 501, 500), (497, 498, 502, 501), (498, 499, 503, 502), (499, 496, 500, 503), (504, 507, 506, 505), (508, 509, 510, 511), (504, 505, 509, 508), (505, 506, 510, 509), (506, 507, 511, 510), (507, 504, 508, 511), (512, 513, 514), (515, 516, 517), (518, 519, 520), (521, 522, 523), (524, 525, 526), (527, 528, 529), (530, 531, 532), (533, 534, 535), (518, 512, 514, 519), (513, 515, 517, 514), (516, 521, 523, 517), (522, 520, 519, 523), (530, 518, 520, 531), (521, 533, 535, 522), (534, 532, 531, 535), (524, 530, 532, 525), (533, 527, 529, 534), (528, 526, 525, 529), (512, 524, 526, 513), (527, 516, 515, 528), (518, 530, 524, 512), (514, 517, 523, 519), (526, 528, 515, 513), (533, 521, 516, 527), (520, 522, 535, 531), (532, 534, 529, 525), (536, 539, 538, 537), (540, 541, 542, 543), (536, 537, 541, 540), (537, 538, 542, 541), (538, 539, 543, 542), (539, 536, 540, 543), (544, 545, 546), (547, 548, 549), (550, 551, 552), (553, 554, 555), (556, 557, 558), (559, 560, 561), (562, 563, 564), (565, 566, 567), (550, 544, 546, 551), (545, 547, 549, 546), (548, 553, 555, 549), (554, 552, 551, 555), (562, 550, 552, 563), (553, 565, 567, 554), (566, 564, 563, 567), (556, 562, 564, 557), (565, 559, 561, 566), (560, 558, 557, 561), (544, 556, 558, 545), (559, 548, 547, 560), (550, 562, 556, 544), (546, 549, 555, 551), (558, 560, 547, 545), (565, 553, 548, 559), (552, 554, 567, 563), (564, 566, 561, 557), (568, 571, 570, 569), (572, 573, 574, 575), (568, 569, 573, 572), (569, 570, 574, 573), (570, 571, 575, 574), (571, 568, 572, 575), (576, 577, 578), (579, 580, 581), (582, 583, 584), (585, 586, 587), (588, 589, 590), (591, 592, 593), (594, 595, 596), (597, 598, 599), (582, 576, 578, 583), (577, 579, 581, 578), (580, 585, 587, 581), (586, 584, 583, 587), (594, 582, 584, 595), (585, 597, 599, 586), (598, 596, 595, 599), (588, 594, 596, 589), (597, 591, 593, 598), (592, 590, 589, 593), (576, 588, 590, 577), (591, 580, 579, 592), (582, 594, 588, 576), (578, 581, 587, 583), (590, 592, 579, 577), (597, 585, 580, 591), (584, 586, 599, 595), (596, 598, 593, 589), (600, 603, 602, 601), (604, 605, 606, 607), (600, 601, 605, 604), (601, 602, 606, 605), (602, 603, 607, 606), (603, 600, 604, 607), (608, 609, 610), (611, 612, 613), (614, 615, 616), (617, 618, 619), (620, 621, 622), (623, 624, 625), (626, 627, 628), (629, 630, 631), (614, 608, 610, 615), (609, 611, 613, 610), (612, 617, 619, 613), (618, 616, 615, 619), (626, 614, 616, 627), (617, 629, 631, 618), (630, 628, 627, 631), (620, 626, 628, 621), (629, 623, 625, 630), (624, 622, 621, 625), (608, 620, 622, 609), (623, 612, 611, 624), (614, 626, 620, 608), (610, 613, 619, 615), (622, 624, 611, 609), (629, 617, 612, 623), (616, 618, 631, 627), (628, 630, 625, 621), (632, 635, 634, 633), (636, 637, 638, 639), (632, 633, 637, 636), (633, 634, 638, 637), (634, 635, 639, 638), (635, 632, 636, 639), (640, 641, 642), (643, 644, 645), (646, 647, 648), (649, 650, 651), (652, 653, 654), (655, 656, 657), (658, 659, 660), (661, 662, 663), (646, 640, 642, 647), (641, 643, 645, 642), (644, 649, 651, 645), (650, 648, 647, 651), (658, 646, 648, 659), (649, 661, 663, 650), (662, 660, 659, 663), (652, 658, 660, 653), (661, 655, 657, 662), (656, 654, 653, 657), (640, 652, 654, 641), (655, 644, 643, 656), (646, 658, 652, 640), (642, 645, 651, 647), (654, 656, 643, 641), (661, 649, 644, 655), (648, 650, 663, 659), (660, 662, 657, 653), (664, 667, 666, 665), (668, 669, 670, 671), (664, 665, 669, 668), (665, 666, 670, 669), (666, 667, 671, 670), (667, 664, 668, 671), (672, 673, 674), (675, 676, 677), (678, 679, 680), (681, 682, 683), (684, 685, 686), (687, 688, 689), (690, 691, 692), (693, 694, 695), (678, 672, 674, 679), (673, 675, 677, 674), (676, 681, 683, 677), (682, 680, 679, 683), (690, 678, 680, 691), (681, 693, 695, 682), (694, 692, 691, 695), (684, 690, 692, 685), (693, 687, 689, 694), (688, 686, 685, 689), (672, 684, 686, 673), (687, 676, 675, 688), (678, 690, 684, 672), (674, 677, 683, 679), (686, 688, 675, 673), (693, 681, 676, 687), (680, 682, 695, 691), (692, 694, 689, 685), (696, 699, 698, 697), (700, 701, 702, 703), (696, 697, 701, 700), (697, 698, 702, 701), (698, 699, 703, 702), (699, 696, 700, 703), (704, 707, 706, 705), (708, 709, 710, 711), (704, 705, 709, 708), (705, 706, 710, 709), (706, 707, 711, 710), (707, 704, 708, 711), (712, 715, 714, 713), (716, 717, 718, 719), (712, 713, 717, 716), (713, 714, 718, 717), (714, 715, 719, 718), (715, 712, 716, 719), (720, 723, 722, 721), (724, 725, 726, 727), (720, 721, 725, 724), (721, 722, 726, 725), (722, 723, 727, 726), (723, 720, 724, 727), (728, 731, 730, 729), (732, 733, 734, 735), (728, 729, 733, 732), (729, 730, 734, 733), (730, 731, 735, 734), (731, 728, 732, 735), (736, 739, 738, 737), (740, 741, 742, 743), (736, 737, 741, 740), (737, 738, 742, 741), (738, 739, 743, 742), (739, 736, 740, 743), (744, 747, 746, 745), (748, 749, 750, 751), (744, 745, 749, 748), (745, 746, 750, 749), (746, 747, 751, 750), (747, 744, 748, 751)])
me_cliff_gallery.polygons.foreach_set('use_smooth', [True] * 628)
me_cliff_gallery.polygons.foreach_set('material_index', [0, 0, 0, 0, 0, 0, 0, 0, 0, 0, 0, 0, 0, 0, 0, 0, 0, 0, 0, 0, 0, 0, 0, 0, 0, 0, 1, 1, 1, 1, 1, 1, 1, 1, 1, 1, 1, 1, 1, 1, 1, 1, 1, 1, 1, 1, 1, 1, 1, 1, 1, 1, 1, 1, 1, 1, 1, 1, 1, 1, 1, 1, 1, 1, 1, 1, 1, 1, 1, 1, 1, 1, 1, 1, 1, 1, 1, 1, 1, 1, 1, 1, 1, 1, 1, 1, 1, 1, 1, 1, 1, 1, 1, 1, 1, 1, 1, 1, 1, 1, 1, 1, 1, 1, 1, 1, 1, 1, 1, 1, 1, 1, 1, 1, 1, 1, 1, 1, 1, 1, 1, 1, 1, 1, 1, 1, 1, 1, 1, 1, 1, 1, 1, 1, 1, 1, 1, 1, 1, 1, 1, 1, 1, 1, 1, 1, 1, 1, 1, 1, 1, 1, 1, 1, 1, 1, 1, 1, 1, 1, 1, 1, 1, 1, 1, 1, 1, 1, 1, 1, 1, 1, 2, 2, 2, 2, 2, 2, 2, 2, 2, 2, 2, 2, 2, 2, 2, 2, 2, 2, 2, 2, 2, 2, 2, 2, 2, 2, 2, 2, 2, 2, 2, 2, 2, 2, 2, 2, 2, 2, 2, 2, 2, 2, 2, 2, 2, 2, 2, 2, 2, 2, 2, 2, 2, 2, 2, 2, 2, 2, 2, 2, 2, 2, 2, 2, 2, 2, 2, 2, 2, 2, 2, 2, 2, 2, 2, 2, 2, 2, 2, 2, 2, 2, 2, 2, 2, 2, 2, 2, 2, 2, 2, 2, 2, 2, 2, 2, 3, 3, 3, 3, 3, 3, 3, 3, 3, 3, 3, 3, 3, 3, 3, 3, 3, 3, 3, 3, 3, 3, 3, 3, 3, 3, 3, 3, 3, 3, 3, 3, 3, 3, 3, 3, 3, 3, 3, 3, 3, 3, 3, 3, 3, 3, 3, 3, 4, 4, 4, 4, 4, 4, 4, 4, 4, 4, 4, 4, 4, 4, 4, 4, 4, 4, 4, 4, 4, 4, 4, 4, 4, 4, 4, 4, 4, 4, 4, 4, 4, 4, 4, 4, 4, 4, 4, 4, 4, 4, 4, 4, 4, 4, 4, 4, 4, 4, 4, 4, 4, 4, 4, 4, 4, 4, 4, 4, 4, 4, 4, 4, 4, 4, 4, 4, 4, 4, 4, 4, 4, 4, 4, 4, 4, 4, 4, 4, 4, 4, 4, 4, 5, 5, 5, 5, 5, 5, 5, 5, 5, 5, 5, 5, 5, 5, 5, 5, 5, 5, 5, 5, 5, 5, 5, 5, 5, 5, 5, 5, 5, 5, 5, 5, 5, 5, 5, 5, 5, 5, 5, 5, 5, 5, 5, 5, 5, 5, 5, 5, 5, 5, 5, 5, 5, 5, 5, 5, 5, 5, 5, 5, 5, 5, 5, 5, 5, 5, 5, 5, 5, 5, 5, 5, 5, 5, 5, 5, 5, 5, 5, 5, 5, 5, 5, 5, 5, 5, 5, 5, 5, 5, 5, 5, 5, 5, 5, 5, 5, 5, 5, 5, 5, 5, 5, 5, 5, 5, 5, 5, 5, 5, 5, 5, 5, 5, 5, 5, 5, 5, 5, 5, 5, 5, 5, 5, 5, 5, 5, 5, 5, 5, 5, 5, 5, 5, 5, 5, 5, 5, 5, 5, 5, 5, 5, 5, 5, 5, 5, 5, 5, 5, 5, 5, 5, 5, 5, 5, 5, 5, 5, 5, 5, 5, 5, 5, 5, 5, 5, 5, 5, 5, 5, 5, 5, 5, 5, 5, 5, 5, 5, 5, 5, 5, 5, 5, 5, 5, 5, 5, 5, 5, 5, 5, 5, 5, 5, 5, 5, 5, 6, 6, 6, 6, 6, 6, 6, 6, 6, 6, 6, 6, 6, 6, 6, 6, 6, 6, 6, 6, 6, 6, 6, 6, 6, 6, 6, 6, 6, 6])
_k = set([(0, 1), (0, 2), (0, 6), (0, 12), (1, 2), (1, 3), (1, 14), (2, 5), (2, 7), (3, 4), (3, 5), (3, 16), (4, 5), (4, 9), (4, 15), (5, 11), (6, 7), (6, 8), (6, 18), (7, 8), (7, 11), (8, 10), (8, 19), (9, 10), (9, 11), (9, 21), (10, 11), (10, 23), (12, 13), (12, 14), (12, 18), (13, 14), (13, 17), (13, 20), (14, 16), (15, 16), (15, 17), (15, 21), (16, 17), (17, 22), (18, 19), (18, 20), (19, 20), (19, 23), (20, 22), (21, 22), (21, 23), (22, 23), (24, 25), (24, 27), (24, 28), (25, 26), (25, 29), (26, 27), (26, 30), (27, 31), (28, 29), (28, 31), (29, 30), (30, 31), (32, 33), (32, 35), (32, 36), (33, 34), (33, 37), (34, 35), (34, 38), (35, 39), (36, 37), (36, 39), (37, 38), (38, 39), (40, 41), (40, 43), (40, 44), (41, 42), (41, 45), (42, 43), (42, 46), (43, 47), (44, 45), (44, 47), (45, 46), (46, 47), (48, 49), (48, 51), (48, 52), (49, 50), (49, 53), (50, 51), (50, 54), (51, 55), (52, 53), (52, 55), (53, 54), (54, 55), (56, 57), (56, 59), (56, 60), (57, 58), (57, 61), (58, 59), (58, 62), (59, 63), (60, 61), (60, 63), (61, 62), (62, 63), (64, 65), (64, 67), (64, 68), (65, 66), (65, 69), (66, 67), (66, 70), (67, 71), (68, 69), (68, 71), (69, 70), (70, 71), (72, 73), (72, 75), (72, 76), (73, 74), (73, 77), (74, 75), (74, 78), (75, 79), (76, 77), (76, 79), (77, 78), (78, 79), (80, 81), (80, 83), (80, 84), (81, 82), (81, 85), (82, 83), (82, 86), (83, 87), (84, 85), (84, 87), (85, 86), (86, 87), (88, 89), (88, 91), (88, 92), (89, 90), (89, 93), (90, 91), (90, 94), (91, 95), (92, 93), (92, 95), (93, 94), (94, 95), (96, 97), (96, 99), (96, 100), (97, 98), (97, 101), (98, 99), (98, 102), (99, 103), (100, 101), (100, 103), (101, 102), (102, 103), (104, 105), (104, 107), (104, 108), (105, 106), (105, 109), (106, 107), (106, 110), (107, 111), (108, 109), (108, 111), (109, 110), (110, 111), (112, 113), (112, 115), (112, 116), (113, 114), (113, 117), (114, 115), (114, 118), (115, 119), (116, 117), (116, 119), (117, 118), (118, 119), (120, 121), (120, 123), (120, 124), (121, 122), (121, 125), (122, 123), (122, 126), (123, 127), (124, 125), (124, 127), (125, 126), (126, 127), (128, 129), (128, 131), (128, 132), (129, 130), (129, 133), (130, 131), (130, 134), (131, 135), (132, 133), (132, 135), (133, 134), (134, 135), (136, 137), (136, 139), (136, 140), (137, 138), (137, 141), (138, 139), (138, 142), (139, 143), (140, 141), (140, 143), (141, 142), (142, 143), (144, 145), (144, 147), (144, 148), (145, 146), (145, 149), (146, 147), (146, 150), (147, 151), (148, 149), (148, 151), (149, 150), (150, 151), (152, 153), (152, 155), (152, 156), (153, 154), (153, 157), (154, 155), (154, 158), (155, 159), (156, 157), (156, 159), (157, 158), (158, 159), (160, 161), (160, 163), (160, 164), (161, 162), (161, 165), (162, 163), (162, 166), (163, 167), (164, 165), (164, 167), (165, 166), (166, 167), (168, 169), (168, 171), (168, 172), (169, 170), (169, 173), (170, 171), (170, 174), (171, 175), (172, 173), (172, 175), (173, 174), (174, 175), (176, 177), (176, 179), (176, 180), (177, 178), (177, 181), (178, 179), (178, 182), (179, 183), (180, 181), (180, 183), (181, 182), (182, 183), (184, 185), (184, 186), (184, 190), (184, 196), (185, 186), (185, 187), (185, 198), (186, 189), (186, 191), (187, 188), (187, 189), (187, 200), (188, 189), (188, 193), (188, 199), (189, 195), (190, 191), (190, 192), (190, 202), (191, 192), (191, 195), (192, 194), (192, 203), (193, 194), (193, 195), (193, 205), (194, 195), (194, 207), (196, 197), (196, 198), (196, 202), (197, 198), (197, 201), (197, 204), (198, 200), (199, 200), (199, 201), (199, 205), (200, 201), (201, 206), (202, 203), (202, 204), (203, 204), (203, 207), (204, 206), (205, 206), (205, 207), (206, 207), (208, 209), (208, 211), (208, 212), (209, 210), (209, 213), (210, 211), (210, 214), (211, 215), (212, 213), (212, 215), (213, 214), (214, 215), (216, 217), (216, 219), (216, 220), (217, 218), (217, 221), (218, 219), (218, 222), (219, 223), (220, 221), (220, 223), (221, 222), (222, 223), (224, 225), (224, 227), (224, 228), (225, 226), (225, 229), (226, 227), (226, 230), (227, 231), (228, 229), (228, 231), (229, 230), (230, 231), (232, 233), (232, 235), (232, 236), (233, 234), (233, 237), (234, 235), (234, 238), (235, 239), (236, 237), (236, 239), (237, 238), (238, 239), (240, 241), (240, 243), (240, 244), (241, 242), (241, 245), (242, 243), (242, 246), (243, 247), (244, 245), (244, 247), (245, 246), (246, 247), (248, 249), (248, 251), (248, 252), (249, 250), (249, 253), (250, 251), (250, 254), (251, 255), (252, 253), (252, 255), (253, 254), (254, 255), (256, 257), (256, 259), (256, 260), (257, 258), (257, 261), (258, 259), (258, 262), (259, 263), (260, 261), (260, 263), (261, 262), (262, 263), (264, 265), (264, 267), (264, 268), (265, 266), (265, 269), (266, 267), (266, 270), (267, 271), (268, 269), (268, 271), (269, 270), (270, 271), (272, 273), (272, 275), (272, 276), (273, 274), (273, 277), (274, 275), (274, 278), (275, 279), (276, 277), (276, 279), (277, 278), (278, 279), (280, 281), (280, 283), (280, 284), (281, 282), (281, 285), (282, 283), (282, 286), (283, 287), (284, 285), (284, 287), (285, 286), (286, 287), (288, 289), (288, 291), (288, 292), (289, 290), (289, 293), (290, 291), (290, 294), (291, 295), (292, 293), (292, 295), (293, 294), (294, 295), (296, 297), (296, 299), (296, 300), (297, 298), (297, 301), (298, 299), (298, 302), (299, 303), (300, 301), (300, 303), (301, 302), (302, 303), (304, 305), (304, 307), (304, 308), (305, 306), (305, 309), (306, 307), (306, 310), (307, 311), (308, 309), (308, 311), (309, 310), (310, 311), (312, 313), (312, 315), (312, 316), (313, 314), (313, 317), (314, 315), (314, 318), (315, 319), (316, 317), (316, 319), (317, 318), (318, 319), (320, 321), (320, 323), (320, 324), (321, 322), (321, 325), (322, 323), (322, 326), (323, 327), (324, 325), (324, 327), (325, 326), (326, 327), (328, 329), (328, 331), (328, 332), (329, 330), (329, 333), (330, 331), (330, 334), (331, 335), (332, 333), (332, 335), (333, 334), (334, 335), (336, 337), (336, 339), (336, 340), (337, 338), (337, 341), (338, 339), (338, 342), (339, 343), (340, 341), (340, 343), (341, 342), (342, 343), (344, 345), (344, 347), (344, 348), (345, 346), (345, 349), (346, 347), (346, 350), (347, 351), (348, 349), (348, 351), (349, 350), (350, 351), (352, 353), (352, 355), (352, 356), (353, 354), (353, 357), (354, 355), (354, 358), (355, 359), (356, 357), (356, 359), (357, 358), (358, 359), (360, 361), (360, 363), (360, 364), (361, 362), (361, 365), (362, 363), (362, 366), (363, 367), (364, 365), (364, 367), (365, 366), (366, 367), (368, 369), (368, 371), (368, 372), (369, 370), (369, 373), (370, 371), (370, 374), (371, 375), (372, 373), (372, 375), (373, 374), (374, 375), (376, 377), (376, 379), (376, 380), (377, 378), (377, 381), (378, 379), (378, 382), (379, 383), (380, 381), (380, 383), (381, 382), (382, 383), (384, 385), (384, 387), (384, 388), (385, 386), (385, 389), (386, 387), (386, 390), (387, 391), (388, 389), (388, 391), (389, 390), (390, 391), (392, 393), (392, 395), (392, 396), (393, 394), (393, 397), (394, 395), (394, 398), (395, 399), (396, 397), (396, 399), (397, 398), (398, 399), (400, 401), (400, 403), (400, 404), (401, 402), (401, 405), (402, 403), (402, 406), (403, 407), (404, 405), (404, 407), (405, 406), (406, 407), (408, 409), (408, 411), (408, 412), (409, 410), (409, 413), (410, 411), (410, 414), (411, 415), (412, 413), (412, 415), (413, 414), (414, 415), (416, 417), (416, 419), (416, 420), (417, 418), (417, 421), (418, 419), (418, 422), (419, 423), (420, 421), (420, 423), (421, 422), (422, 423), (424, 425), (424, 427), (424, 428), (425, 426), (425, 429), (426, 427), (426, 430), (427, 431), (428, 429), (428, 431), (429, 430), (430, 431), (432, 433), (432, 435), (432, 436), (433, 434), (433, 437), (434, 435), (434, 438), (435, 439), (436, 437), (436, 439), (437, 438), (438, 439), (440, 441), (440, 443), (440, 444), (441, 442), (441, 445), (442, 443), (442, 446), (443, 447), (444, 445), (444, 447), (445, 446), (446, 447), (448, 449), (448, 451), (448, 452), (449, 450), (449, 453), (450, 451), (450, 454), (451, 455), (452, 453), (452, 455), (453, 454), (454, 455), (456, 457), (456, 459), (456, 460), (457, 458), (457, 461), (458, 459), (458, 462), (459, 463), (460, 461), (460, 463), (461, 462), (462, 463), (464, 465), (464, 467), (464, 468), (465, 466), (465, 469), (466, 467), (466, 470), (467, 471), (468, 469), (468, 471), (469, 470), (470, 471), (472, 473), (472, 475), (472, 476), (473, 474), (473, 477), (474, 475), (474, 478), (475, 479), (476, 477), (476, 479), (477, 478), (478, 479), (480, 481), (480, 483), (480, 484), (481, 482), (481, 485), (482, 483), (482, 486), (483, 487), (484, 485), (484, 487), (485, 486), (486, 487), (488, 489), (488, 491), (488, 492), (489, 490), (489, 493), (490, 491), (490, 494), (491, 495), (492, 493), (492, 495), (493, 494), (494, 495), (496, 497), (496, 499), (496, 500), (497, 498), (497, 501), (498, 499), (498, 502), (499, 503), (500, 501), (500, 503), (501, 502), (502, 503), (504, 505), (504, 507), (504, 508), (505, 506), (505, 509), (506, 507), (506, 510), (507, 511), (508, 509), (508, 511), (509, 510), (510, 511), (512, 513), (512, 514), (512, 518), (512, 524), (513, 514), (513, 515), (513, 526), (514, 517), (514, 519), (515, 516), (515, 517), (515, 528), (516, 517), (516, 521), (516, 527), (517, 523), (518, 519), (518, 520), (518, 530), (519, 520), (519, 523), (520, 522), (520, 531), (521, 522), (521, 523), (521, 533), (522, 523), (522, 535), (524, 525), (524, 526), (524, 530), (525, 526), (525, 529), (525, 532), (526, 528), (527, 528), (527, 529), (527, 533), (528, 529), (529, 534), (530, 531), (530, 532), (531, 532), (531, 535), (532, 534), (533, 534), (533, 535), (534, 535), (536, 537), (536, 539), (536, 540), (537, 538), (537, 541), (538, 539), (538, 542), (539, 543), (540, 541), (540, 543), (541, 542), (542, 543), (544, 545), (544, 546), (544, 550), (544, 556), (545, 546), (545, 547), (545, 558), (546, 549), (546, 551), (547, 548), (547, 549), (547, 560), (548, 549), (548, 553), (548, 559), (549, 555), (550, 551), (550, 552), (550, 562), (551, 552), (551, 555), (552, 554), (552, 563), (553, 554), (553, 555), (553, 565), (554, 555), (554, 567), (556, 557), (556, 558), (556, 562), (557, 558), (557, 561), (557, 564), (558, 560), (559, 560), (559, 561), (559, 565), (560, 561), (561, 566), (562, 563), (562, 564), (563, 564), (563, 567), (564, 566), (565, 566), (565, 567), (566, 567), (568, 569), (568, 571), (568, 572), (569, 570), (569, 573), (570, 571), (570, 574), (571, 575), (572, 573), (572, 575), (573, 574), (574, 575), (576, 577), (576, 578), (576, 582), (576, 588), (577, 578), (577, 579), (577, 590), (578, 581), (578, 583), (579, 580), (579, 581), (579, 592), (580, 581), (580, 585), (580, 591), (581, 587), (582, 583), (582, 584), (582, 594), (583, 584), (583, 587), (584, 586), (584, 595), (585, 586), (585, 587), (585, 597), (586, 587), (586, 599), (588, 589), (588, 590), (588, 594), (589, 590), (589, 593), (589, 596), (590, 592), (591, 592), (591, 593), (591, 597), (592, 593), (593, 598), (594, 595), (594, 596), (595, 596), (595, 599), (596, 598), (597, 598), (597, 599), (598, 599), (600, 601), (600, 603), (600, 604), (601, 602), (601, 605), (602, 603), (602, 606), (603, 607), (604, 605), (604, 607), (605, 606), (606, 607), (608, 609), (608, 610), (608, 614), (608, 620), (609, 610), (609, 611), (609, 622), (610, 613), (610, 615), (611, 612), (611, 613), (611, 624), (612, 613), (612, 617), (612, 623), (613, 619), (614, 615), (614, 616), (614, 626), (615, 616), (615, 619), (616, 618), (616, 627), (617, 618), (617, 619), (617, 629), (618, 619), (618, 631), (620, 621), (620, 622), (620, 626), (621, 622), (621, 625), (621, 628), (622, 624), (623, 624), (623, 625), (623, 629), (624, 625), (625, 630), (626, 627), (626, 628), (627, 628), (627, 631), (628, 630), (629, 630), (629, 631), (630, 631), (632, 633), (632, 635), (632, 636), (633, 634), (633, 637), (634, 635), (634, 638), (635, 639), (636, 637), (636, 639), (637, 638), (638, 639), (640, 641), (640, 642), (640, 646), (640, 652), (641, 642), (641, 643), (641, 654), (642, 645), (642, 647), (643, 644), (643, 645), (643, 656), (644, 645), (644, 649), (644, 655), (645, 651), (646, 647), (646, 648), (646, 658), (647, 648), (647, 651), (648, 650), (648, 659), (649, 650), (649, 651), (649, 661), (650, 651), (650, 663), (652, 653), (652, 654), (652, 658), (653, 654), (653, 657), (653, 660), (654, 656), (655, 656), (655, 657), (655, 661), (656, 657), (657, 662), (658, 659), (658, 660), (659, 660), (659, 663), (660, 662), (661, 662), (661, 663), (662, 663), (664, 665), (664, 667), (664, 668), (665, 666), (665, 669), (666, 667), (666, 670), (667, 671), (668, 669), (668, 671), (669, 670), (670, 671), (672, 673), (672, 674), (672, 678), (672, 684), (673, 674), (673, 675), (673, 686), (674, 677), (674, 679), (675, 676), (675, 677), (675, 688), (676, 677), (676, 681), (676, 687), (677, 683), (678, 679), (678, 680), (678, 690), (679, 680), (679, 683), (680, 682), (680, 691), (681, 682), (681, 683), (681, 693), (682, 683), (682, 695), (684, 685), (684, 686), (684, 690), (685, 686), (685, 689), (685, 692), (686, 688), (687, 688), (687, 689), (687, 693), (688, 689), (689, 694), (690, 691), (690, 692), (691, 692), (691, 695), (692, 694), (693, 694), (693, 695), (694, 695), (696, 697), (696, 699), (696, 700), (697, 698), (697, 701), (698, 699), (698, 702), (699, 703), (700, 701), (700, 703), (701, 702), (702, 703), (704, 705), (704, 707), (704, 708), (705, 706), (705, 709), (706, 707), (706, 710), (707, 711), (708, 709), (708, 711), (709, 710), (710, 711), (712, 713), (712, 715), (712, 716), (713, 714), (713, 717), (714, 715), (714, 718), (715, 719), (716, 717), (716, 719), (717, 718), (718, 719), (720, 721), (720, 723), (720, 724), (721, 722), (721, 725), (722, 723), (722, 726), (723, 727), (724, 725), (724, 727), (725, 726), (726, 727), (728, 729), (728, 731), (728, 732), (729, 730), (729, 733), (730, 731), (730, 734), (731, 735), (732, 733), (732, 735), (733, 734), (734, 735), (736, 737), (736, 739), (736, 740), (737, 738), (737, 741), (738, 739), (738, 742), (739, 743), (740, 741), (740, 743), (741, 742), (742, 743), (744, 745), (744, 747), (744, 748), (745, 746), (745, 749), (746, 747), (746, 750), (747, 751), (748, 749), (748, 751), (749, 750), (750, 751)])
me_cliff_gallery.attributes.new('sharp_edge', 'BOOLEAN', 'EDGE').data.foreach_set('value', [ (min(e.vertices), max(e.vertices)) in _k for e in me_cliff_gallery.edges])
me_cliff_gallery.materials.append(mat_vc_stone2_cobblestone)
me_cliff_gallery.materials.append(mat_vc_f_rock_d_slate)
me_cliff_gallery.materials.append(mat_vc_f_rock_m_slate)
me_cliff_gallery.materials.append(mat_vc_f_rock_l_cobblestone)
me_cliff_gallery.materials.append(mat_vc_snow_snow)
me_cliff_gallery.materials.append(mat_vc_timber_wood)
me_cliff_gallery.materials.append(mat_vc_stone_slate)
me_cliff_gallery.update()

# ---- objects
ob_cliff_gallery = bpy.data.objects.new('cliff_gallery', me_cliff_gallery)

# ---- transforms, parenting, visibility, modifiers, constraints
ob_cliff_gallery.location = (0.0, 0.0, 0.0)

# ---- collection membership
scene.collection.objects.link(ob_cliff_gallery)

# ---- scene / render settings (as saved in the file)
scene.frame_start = 1; scene.frame_end = 250; scene.frame_set(1)
scene.render.engine = 'CYCLES'
scene.render.resolution_x = 420
scene.render.resolution_y = 420
scene.render.bake_bias = 0.0
scene.render.bake_samples = 0
scene.render.compositor_device = 'GPU'
scene.cycles.samples = 24
scene.cycles.adaptive_threshold = 0.05
scene.cycles.max_bounces = 4
scene.cycles.diffuse_bounces = 2
scene.cycles.glossy_bounces = 2
scene.cycles.transmission_bounces = 2
scene.cycles.transparent_max_bounces = 4
scene.eevee.taa_render_samples = 48
scene.eevee.use_volume_custom_range = False
scene.eevee.fast_gi_thickness_near = 0.1
scene.eevee.fast_gi_thickness_far = 0.0
scene.eevee.ray_tracing_options.screen_trace_thickness = 0.1
scene.view_settings.view_transform = 'Standard'
bpy.context.view_layer.update()

# ---- added for rendering (the .blend has no active camera): camera
cam_auto = bpy.data.cameras.new('AutoCamera')
cam_auto.lens = 50.0
cam_auto.sensor_width = 36.0
cam_auto.clip_end = 1000.0
ob_auto_camera = bpy.data.objects.new('AutoCamera', cam_auto)
scene.collection.objects.link(ob_auto_camera)
ob_auto_camera.location = (44.6928, -53.6314, 47.3447)
ob_auto_camera.rotation_euler = (1.09748, -7.21219e-08, 0.694738)
scene.camera = ob_auto_camera
bpy.context.view_layer.update()
